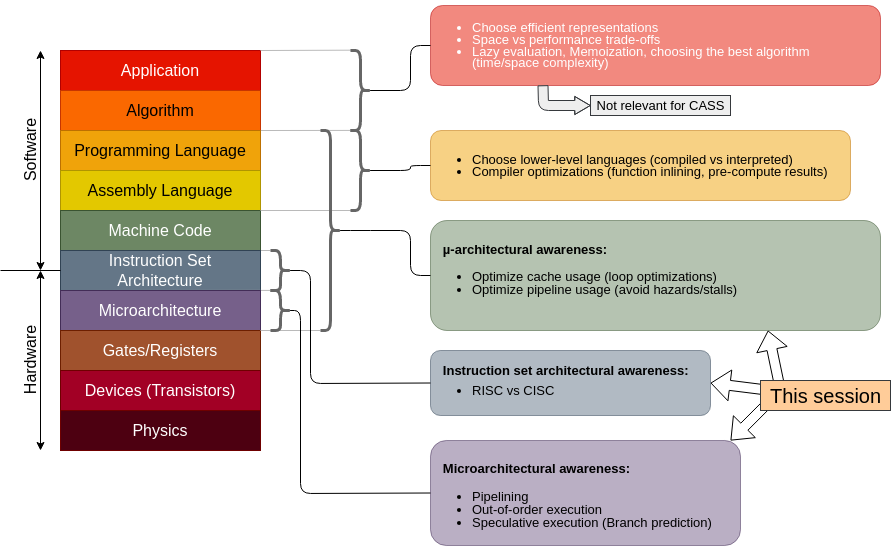

The diagram above was exported from draw.io. Its source (the exported page's mxGraphModel, read from the mxfile embedded in the PNG):
<mxGraphModel dx="1178" dy="835" grid="1" gridSize="10" guides="1" tooltips="1" connect="1" arrows="1" fold="1" page="1" pageScale="1" pageWidth="850" pageHeight="1100" math="0" shadow="0">
  <root>
    <mxCell id="0" />
    <mxCell id="1" parent="0" />
    <mxCell id="2" value="Application" style="rounded=0;whiteSpace=wrap;html=1;fillColor=#e51400;fontColor=#ffffff;strokeColor=#B20000;fontSize=16;" parent="1" vertex="1">
      <mxGeometry x="90" y="120" width="200" height="40" as="geometry" />
    </mxCell>
    <mxCell id="3" value="Algorithm" style="rounded=0;whiteSpace=wrap;html=1;fillColor=#fa6800;fontColor=#000000;strokeColor=#C73500;fontSize=16;" parent="1" vertex="1">
      <mxGeometry x="90" y="160" width="200" height="40" as="geometry" />
    </mxCell>
    <mxCell id="54" style="edgeStyle=none;html=1;fontSize=13;fontColor=#000000;endArrow=none;endFill=0;fillColor=#f5f5f5;strokeColor=#BABABA;entryX=1;entryY=0.999;entryDx=0;entryDy=0;entryPerimeter=0;" edge="1" parent="1" target="41">
      <mxGeometry relative="1" as="geometry">
        <mxPoint x="10" y="199.94444444444446" as="targetPoint" />
        <mxPoint x="290" y="200" as="sourcePoint" />
      </mxGeometry>
    </mxCell>
    <mxCell id="4" value="Programming Language" style="rounded=0;whiteSpace=wrap;html=1;fillColor=#f0a30a;fontColor=#000000;strokeColor=#BD7000;fontSize=16;" parent="1" vertex="1">
      <mxGeometry x="90" y="200" width="200" height="40" as="geometry" />
    </mxCell>
    <mxCell id="5" value="Assembly Language" style="rounded=0;whiteSpace=wrap;html=1;fillColor=#e3c800;fontColor=#000000;strokeColor=#B09500;fontSize=16;" parent="1" vertex="1">
      <mxGeometry x="90" y="240" width="200" height="40" as="geometry" />
    </mxCell>
    <mxCell id="6" value="Machine Code" style="rounded=0;whiteSpace=wrap;html=1;fillColor=#6d8764;fontColor=#ffffff;strokeColor=#3A5431;fontSize=16;" parent="1" vertex="1">
      <mxGeometry x="90" y="280" width="200" height="40" as="geometry" />
    </mxCell>
    <mxCell id="60" style="edgeStyle=none;html=1;exitX=1;exitY=0;exitDx=0;exitDy=0;fontSize=13;fontColor=#000000;endArrow=none;endFill=0;strokeColor=#BABABA;" edge="1" parent="1" source="7">
      <mxGeometry relative="1" as="geometry">
        <mxPoint x="300" y="320" as="targetPoint" />
      </mxGeometry>
    </mxCell>
    <mxCell id="7" value="Instruction Set&lt;br style=&quot;font-size: 16px;&quot;&gt;Architecture" style="rounded=0;whiteSpace=wrap;html=1;fillColor=#647687;fontColor=#ffffff;strokeColor=#314354;fontSize=16;" parent="1" vertex="1">
      <mxGeometry x="90" y="320" width="200" height="40" as="geometry" />
    </mxCell>
    <mxCell id="13" style="edgeStyle=none;html=1;exitX=1;exitY=0.5;exitDx=0;exitDy=0;fontColor=#000000;endArrow=none;endFill=0;" parent="1" edge="1">
      <mxGeometry relative="1" as="geometry">
        <mxPoint x="90" y="340" as="targetPoint" />
        <mxPoint x="30" y="340" as="sourcePoint" />
      </mxGeometry>
    </mxCell>
    <mxCell id="59" style="edgeStyle=none;html=1;exitX=0;exitY=0;exitDx=0;exitDy=0;entryX=1;entryY=-0.002;entryDx=0;entryDy=0;entryPerimeter=0;fontSize=13;fontColor=#000000;endArrow=none;endFill=0;strokeColor=#BABABA;" edge="1" parent="1" source="8" target="51">
      <mxGeometry relative="1" as="geometry" />
    </mxCell>
    <mxCell id="8" value="Microarchitecture" style="rounded=0;whiteSpace=wrap;html=1;fillColor=#76608a;fontColor=#ffffff;strokeColor=#432D57;fontSize=16;" parent="1" vertex="1">
      <mxGeometry x="90" y="360" width="200" height="40" as="geometry" />
    </mxCell>
    <mxCell id="9" value="Gates/Registers" style="rounded=0;whiteSpace=wrap;html=1;fillColor=#a0522d;fontColor=#ffffff;strokeColor=#6D1F00;fontSize=16;" parent="1" vertex="1">
      <mxGeometry x="90" y="400" width="200" height="40" as="geometry" />
    </mxCell>
    <mxCell id="10" value="Devices (Transistors)" style="rounded=0;whiteSpace=wrap;html=1;fillColor=#a20025;fontColor=#ffffff;strokeColor=#6F0000;fontSize=16;" parent="1" vertex="1">
      <mxGeometry x="90" y="440" width="200" height="40" as="geometry" />
    </mxCell>
    <mxCell id="11" value="Physics" style="rounded=0;whiteSpace=wrap;html=1;fillColor=#4D0011;fontColor=#ffffff;strokeColor=#6F0000;fontSize=16;" parent="1" vertex="1">
      <mxGeometry x="90" y="480" width="200" height="40" as="geometry" />
    </mxCell>
    <mxCell id="12" value="" style="endArrow=classic;startArrow=classic;html=1;fontColor=#000000;" parent="1" edge="1">
      <mxGeometry width="50" height="50" relative="1" as="geometry">
        <mxPoint x="70" y="340" as="sourcePoint" />
        <mxPoint x="70" y="120" as="targetPoint" />
      </mxGeometry>
    </mxCell>
    <mxCell id="14" value="" style="endArrow=classic;startArrow=classic;html=1;fontColor=#000000;" parent="1" edge="1">
      <mxGeometry width="50" height="50" relative="1" as="geometry">
        <mxPoint x="70" y="520" as="sourcePoint" />
        <mxPoint x="70" y="340" as="targetPoint" />
      </mxGeometry>
    </mxCell>
    <mxCell id="15" value="Software" style="text;html=1;align=center;verticalAlign=middle;resizable=0;points=[];autosize=1;strokeColor=none;fillColor=none;fontColor=#000000;rotation=-90;fontSize=16;" parent="1" vertex="1">
      <mxGeometry x="20" y="210" width="80" height="20" as="geometry" />
    </mxCell>
    <mxCell id="16" value="Hardware" style="text;html=1;align=center;verticalAlign=middle;resizable=0;points=[];autosize=1;strokeColor=none;fillColor=none;fontColor=#000000;rotation=-90;fontSize=16;" parent="1" vertex="1">
      <mxGeometry x="20" y="420" width="80" height="20" as="geometry" />
    </mxCell>
    <mxCell id="17" value="&lt;ul style=&quot;line-height: 0.9&quot;&gt;&lt;li&gt;Choose efficient representations&lt;/li&gt;&lt;li&gt;Space vs performance trade-offs&lt;/li&gt;&lt;li&gt;Lazy evaluation, Memoization, choosing the best algorithm (time/space complexity)&lt;/li&gt;&lt;/ul&gt;" style="rounded=1;whiteSpace=wrap;html=1;fontSize=13;fontColor=#ffffff;fillColor=#e51400;strokeColor=#B20000;opacity=50;align=left;" parent="1" vertex="1">
      <mxGeometry x="460" y="75" width="450" height="80" as="geometry" />
    </mxCell>
    <mxCell id="21" value="&lt;ul style=&quot;line-height: 0.9&quot;&gt;&lt;li&gt;Choose lower-level languages (compiled vs interpreted)&lt;/li&gt;&lt;li&gt;Compiler optimizations (function inlining, pre-compute results)&lt;/li&gt;&lt;/ul&gt;" style="rounded=1;whiteSpace=wrap;html=1;fontSize=13;fontColor=#000000;fillColor=#f0a30a;strokeColor=#BD7000;opacity=50;align=left;" parent="1" vertex="1">
      <mxGeometry x="460" y="200" width="420" height="70" as="geometry" />
    </mxCell>
    <mxCell id="24" value="&lt;span&gt;&lt;span style=&quot;line-height: 1&quot;&gt;&lt;font color=&quot;#000000&quot;&gt;&lt;b&gt;&amp;nbsp; &amp;nbsp;µ-architectural awareness:&lt;/b&gt;&lt;br&gt;&lt;ul&gt;&lt;li&gt;Optimize cache usage (loop optimizations)&lt;br&gt;&lt;/li&gt;&lt;li&gt;Optimize pipeline usage (avoid hazards/stalls)&lt;/li&gt;&lt;/ul&gt;&lt;/font&gt;&lt;/span&gt;&lt;/span&gt;" style="rounded=1;whiteSpace=wrap;html=1;fontSize=13;fontColor=#ffffff;fillColor=#6d8764;strokeColor=#3A5431;opacity=50;align=left;" parent="1" vertex="1">
      <mxGeometry x="460" y="290" width="450" height="110" as="geometry" />
    </mxCell>
    <mxCell id="61" value="" style="edgeStyle=none;html=1;fontSize=13;fontColor=#000000;endArrow=block;endFill=0;entryX=0.75;entryY=1;entryDx=0;entryDy=0;shape=flexArrow;exitX=0.154;exitY=0.333;exitDx=0;exitDy=0;exitPerimeter=0;" edge="1" parent="1" source="30" target="24">
      <mxGeometry relative="1" as="geometry" />
    </mxCell>
    <mxCell id="62" value="" style="edgeStyle=none;shape=flexArrow;html=1;fontSize=13;fontColor=#000000;endArrow=block;endFill=0;entryX=1;entryY=0.5;entryDx=0;entryDy=0;exitX=0.077;exitY=0.333;exitDx=0;exitDy=0;exitPerimeter=0;" edge="1" parent="1" source="30" target="47">
      <mxGeometry relative="1" as="geometry" />
    </mxCell>
    <mxCell id="63" value="" style="edgeStyle=none;shape=flexArrow;html=1;fontSize=13;fontColor=#000000;endArrow=block;endFill=0;exitX=0.077;exitY=0.667;exitDx=0;exitDy=0;exitPerimeter=0;entryX=0.968;entryY=0;entryDx=0;entryDy=0;entryPerimeter=0;" edge="1" parent="1" source="30" target="48">
      <mxGeometry relative="1" as="geometry" />
    </mxCell>
    <mxCell id="30" value="This session" style="text;html=1;align=center;verticalAlign=middle;resizable=0;points=[];autosize=1;strokeColor=#36393d;fillColor=#ffcc99;fontSize=20;" parent="1" vertex="1">
      <mxGeometry x="790" y="450" width="130" height="30" as="geometry" />
    </mxCell>
    <mxCell id="38" value="" style="shape=flexArrow;endArrow=classic;html=1;fontSize=20;fontColor=#000000;fillColor=#eeeeee;strokeColor=#36393d;exitX=0.25;exitY=1;exitDx=0;exitDy=0;endWidth=7.619047619047619;endSize=5;strokeWidth=0.5;arcSize=10;" parent="1" source="17" target="39" edge="1">
      <mxGeometry width="50" height="50" relative="1" as="geometry">
        <mxPoint x="-460" y="425" as="sourcePoint" />
        <mxPoint x="-400" y="465" as="targetPoint" />
        <Array as="points">
          <mxPoint x="573" y="175" />
        </Array>
      </mxGeometry>
    </mxCell>
    <mxCell id="39" value="Not relevant for CASS" style="text;html=1;align=center;verticalAlign=middle;resizable=0;points=[];autosize=1;strokeColor=#36393d;fillColor=#eeeeee;fontSize=13;" parent="1" vertex="1">
      <mxGeometry x="620" y="165" width="140" height="20" as="geometry" />
    </mxCell>
    <mxCell id="45" style="edgeStyle=none;html=1;exitX=0.1;exitY=0.5;exitDx=0;exitDy=0;exitPerimeter=0;entryX=0;entryY=0.5;entryDx=0;entryDy=0;endArrow=none;endFill=0;" edge="1" parent="1" source="41" target="17">
      <mxGeometry relative="1" as="geometry">
        <mxPoint x="-39.999999999999545" y="160" as="targetPoint" />
        <Array as="points">
          <mxPoint x="440" y="160" />
          <mxPoint x="440" y="115" />
        </Array>
      </mxGeometry>
    </mxCell>
    <mxCell id="55" style="edgeStyle=none;html=1;exitX=0.964;exitY=-0.004;exitDx=0;exitDy=0;fontSize=13;fontColor=#000000;endArrow=none;endFill=0;strokeColor=#BABABA;exitPerimeter=0;entryX=1;entryY=0;entryDx=0;entryDy=0;" edge="1" parent="1" source="41" target="2">
      <mxGeometry relative="1" as="geometry">
        <mxPoint x="320" y="125" as="targetPoint" />
      </mxGeometry>
    </mxCell>
    <mxCell id="41" value="" style="shape=curlyBracket;whiteSpace=wrap;html=1;rounded=1;fontStyle=1;fontSize=13;strokeWidth=3;fillColor=#f5f5f5;strokeColor=#666666;fontColor=#333333;flipV=0;flipH=1;" vertex="1" parent="1">
      <mxGeometry x="380" y="120" width="20" height="80" as="geometry" />
    </mxCell>
    <mxCell id="44" style="edgeStyle=none;html=1;exitX=0.1;exitY=0.5;exitDx=0;exitDy=0;exitPerimeter=0;endArrow=none;endFill=0;entryX=0;entryY=0.5;entryDx=0;entryDy=0;" edge="1" parent="1" source="42" target="21">
      <mxGeometry relative="1" as="geometry">
        <mxPoint x="470" y="235" as="targetPoint" />
        <Array as="points">
          <mxPoint x="440" y="240" />
          <mxPoint x="440" y="235" />
        </Array>
      </mxGeometry>
    </mxCell>
    <mxCell id="56" style="edgeStyle=none;html=1;exitX=0.25;exitY=1;exitDx=0;exitDy=0;fontSize=13;fontColor=#000000;endArrow=none;endFill=0;strokeColor=#BABABA;" edge="1" parent="1" source="42">
      <mxGeometry relative="1" as="geometry">
        <mxPoint x="290" y="280" as="targetPoint" />
      </mxGeometry>
    </mxCell>
    <mxCell id="42" value="" style="shape=curlyBracket;whiteSpace=wrap;html=1;rounded=1;fontStyle=1;fontSize=13;strokeWidth=3;fillColor=#f5f5f5;strokeColor=#666666;fontColor=#333333;flipV=0;flipH=1;" vertex="1" parent="1">
      <mxGeometry x="380" y="200" width="20" height="80" as="geometry" />
    </mxCell>
    <mxCell id="46" style="edgeStyle=none;html=1;exitX=0.1;exitY=0.5;exitDx=0;exitDy=0;exitPerimeter=0;entryX=0;entryY=0.5;entryDx=0;entryDy=0;endArrow=none;endFill=0;" edge="1" parent="1" source="43" target="24">
      <mxGeometry relative="1" as="geometry">
        <mxPoint x="-39.999999999999545" y="405" as="targetPoint" />
        <Array as="points">
          <mxPoint x="390" y="300" />
          <mxPoint x="440" y="300" />
          <mxPoint x="440" y="345" />
        </Array>
      </mxGeometry>
    </mxCell>
    <mxCell id="57" style="edgeStyle=none;html=1;exitX=1;exitY=1;exitDx=0;exitDy=0;fontSize=13;fontColor=#000000;endArrow=none;endFill=0;strokeColor=#BABABA;entryX=1;entryY=0;entryDx=0;entryDy=0;exitPerimeter=0;" edge="1" parent="1" source="43" target="9">
      <mxGeometry relative="1" as="geometry">
        <mxPoint x="300" y="410" as="targetPoint" />
      </mxGeometry>
    </mxCell>
    <mxCell id="43" value="" style="shape=curlyBracket;whiteSpace=wrap;html=1;rounded=1;fontStyle=1;fontSize=13;strokeWidth=3;fillColor=#f5f5f5;strokeColor=#666666;fontColor=#333333;flipV=0;flipH=1;" vertex="1" parent="1">
      <mxGeometry x="350" y="200" width="20" height="200" as="geometry" />
    </mxCell>
    <mxCell id="47" value="&lt;font color=&quot;#000000&quot; style=&quot;line-height: 0&quot;&gt;&lt;b&gt;&amp;nbsp; &amp;nbsp;&lt;/b&gt;&lt;b&gt;Instruction set architectural awareness:&lt;/b&gt;&lt;br&gt;&lt;ul&gt;&lt;li&gt;&lt;font color=&quot;#000000&quot;&gt;RISC vs CISC&lt;/font&gt;&lt;/li&gt;&lt;/ul&gt;&lt;/font&gt;" style="rounded=1;whiteSpace=wrap;html=1;fontSize=13;fontColor=#ffffff;fillColor=#647687;strokeColor=#314354;opacity=50;align=left;" vertex="1" parent="1">
      <mxGeometry x="460" y="420" width="280" height="65" as="geometry" />
    </mxCell>
    <mxCell id="48" value="&lt;b&gt;&lt;br&gt;&amp;nbsp; &amp;nbsp;&lt;/b&gt;&lt;b&gt;Microarchitectural awareness:&lt;/b&gt;&lt;b&gt;&lt;br&gt;&lt;/b&gt;&lt;ul style=&quot;line-height: 1&quot;&gt;&lt;li&gt;&lt;span&gt;Pipelining&lt;/span&gt;&lt;/li&gt;&lt;li&gt;&lt;span&gt;Out-of-order execution&lt;/span&gt;&lt;/li&gt;&lt;li&gt;&lt;span&gt;Speculative execution (Branch prediction)&lt;/span&gt;&lt;/li&gt;&lt;/ul&gt;&lt;p&gt;&lt;/p&gt;" style="rounded=1;whiteSpace=wrap;html=1;fontSize=13;fontColor=#000000;fillColor=#76608a;strokeColor=#432D57;opacity=50;align=left;" vertex="1" parent="1">
      <mxGeometry x="460" y="510" width="310" height="105" as="geometry" />
    </mxCell>
    <mxCell id="52" style="edgeStyle=none;html=1;exitX=0.1;exitY=0.5;exitDx=0;exitDy=0;exitPerimeter=0;entryX=0;entryY=0.5;entryDx=0;entryDy=0;fontColor=#000000;endArrow=none;endFill=0;" edge="1" parent="1" source="50" target="47">
      <mxGeometry relative="1" as="geometry">
        <Array as="points">
          <mxPoint x="340" y="340" />
          <mxPoint x="340" y="453" />
        </Array>
      </mxGeometry>
    </mxCell>
    <mxCell id="50" value="" style="shape=curlyBracket;whiteSpace=wrap;html=1;rounded=1;fontStyle=1;fontSize=13;strokeWidth=3;fillColor=#f5f5f5;strokeColor=#666666;fontColor=#333333;flipV=0;flipH=1;" vertex="1" parent="1">
      <mxGeometry x="300" y="320" width="20" height="40" as="geometry" />
    </mxCell>
    <mxCell id="53" style="edgeStyle=none;html=1;exitX=0.1;exitY=0.5;exitDx=0;exitDy=0;exitPerimeter=0;fontColor=#000000;endArrow=none;endFill=0;entryX=0;entryY=0.5;entryDx=0;entryDy=0;" edge="1" parent="1" source="51" target="48">
      <mxGeometry relative="1" as="geometry">
        <mxPoint x="20" y="335.344827586207" as="targetPoint" />
        <Array as="points">
          <mxPoint x="330" y="380" />
          <mxPoint x="330" y="563" />
        </Array>
      </mxGeometry>
    </mxCell>
    <mxCell id="51" value="" style="shape=curlyBracket;whiteSpace=wrap;html=1;rounded=1;fontStyle=1;fontSize=13;strokeWidth=3;fillColor=#f5f5f5;strokeColor=#666666;fontColor=#333333;flipV=0;flipH=1;" vertex="1" parent="1">
      <mxGeometry x="300" y="360" width="20" height="40" as="geometry" />
    </mxCell>
  </root>
</mxGraphModel>